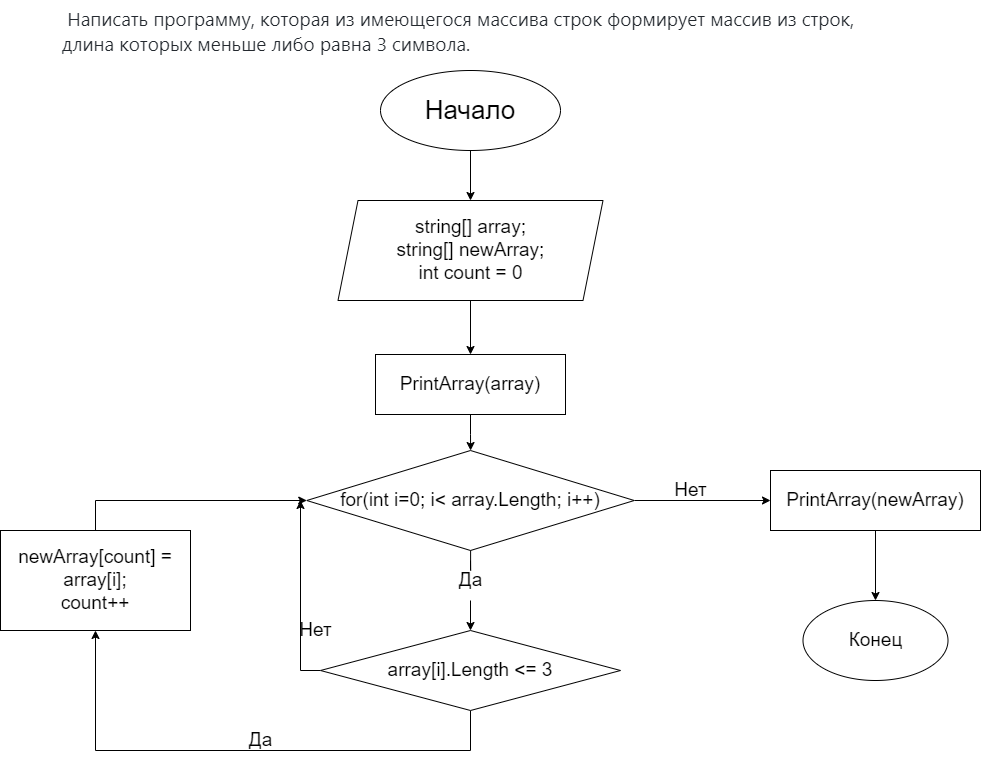

The diagram above was exported from draw.io. Its source (the exported page's mxGraphModel, read from the mxfile embedded in the PNG):
<mxGraphModel dx="1323" dy="658" grid="1" gridSize="10" guides="1" tooltips="1" connect="1" arrows="1" fold="1" page="1" pageScale="1" pageWidth="1169" pageHeight="827" math="0" shadow="0">
  <root>
    <mxCell id="0" />
    <mxCell id="1" parent="0" />
    <mxCell id="wCfEmRAOR34JMXRNbDjl-14" value="" style="edgeStyle=orthogonalEdgeStyle;rounded=0;orthogonalLoop=1;jettySize=auto;html=1;fontSize=19;" edge="1" parent="1" source="wCfEmRAOR34JMXRNbDjl-1" target="wCfEmRAOR34JMXRNbDjl-3">
      <mxGeometry relative="1" as="geometry" />
    </mxCell>
    <mxCell id="wCfEmRAOR34JMXRNbDjl-1" value="Начало" style="ellipse;whiteSpace=wrap;html=1;fontSize=26;" vertex="1" parent="1">
      <mxGeometry x="480" y="100" width="180" height="80" as="geometry" />
    </mxCell>
    <mxCell id="wCfEmRAOR34JMXRNbDjl-2" value="&lt;span style=&quot;color: rgb(36, 41, 47); font-family: -apple-system, BlinkMacSystemFont, &amp;quot;Segoe UI&amp;quot;, Helvetica, Arial, sans-serif, &amp;quot;Apple Color Emoji&amp;quot;, &amp;quot;Segoe UI Emoji&amp;quot;; font-size: 19px; font-style: normal; font-variant-ligatures: normal; font-variant-caps: normal; font-weight: 400; letter-spacing: normal; orphans: 2; text-align: start; text-indent: 0px; text-transform: none; widows: 2; word-spacing: 0px; -webkit-text-stroke-width: 0px; background-color: rgb(255, 255, 255); text-decoration-thickness: initial; text-decoration-style: initial; text-decoration-color: initial; float: none; display: inline !important;&quot;&gt;&lt;span style=&quot;font-size: 19px;&quot;&gt;&amp;nbsp;&lt;/span&gt;Написать программу, которая из имеющегося массива строк формирует массив из строк, длина которых меньше либо равна 3 символа.&lt;/span&gt;" style="text;whiteSpace=wrap;html=1;fontSize=19;" vertex="1" parent="1">
      <mxGeometry x="160" y="30" width="800" height="80" as="geometry" />
    </mxCell>
    <mxCell id="wCfEmRAOR34JMXRNbDjl-15" style="edgeStyle=orthogonalEdgeStyle;rounded=0;orthogonalLoop=1;jettySize=auto;html=1;exitX=0.5;exitY=1;exitDx=0;exitDy=0;fontSize=19;" edge="1" parent="1" source="wCfEmRAOR34JMXRNbDjl-3" target="wCfEmRAOR34JMXRNbDjl-4">
      <mxGeometry relative="1" as="geometry" />
    </mxCell>
    <mxCell id="wCfEmRAOR34JMXRNbDjl-3" value="string[] array;&lt;br&gt;string[] newArray;&lt;br&gt;int count = 0" style="shape=parallelogram;perimeter=parallelogramPerimeter;whiteSpace=wrap;html=1;fixedSize=1;fontSize=19;" vertex="1" parent="1">
      <mxGeometry x="437.5" y="230" width="265" height="100" as="geometry" />
    </mxCell>
    <mxCell id="wCfEmRAOR34JMXRNbDjl-16" value="" style="edgeStyle=orthogonalEdgeStyle;rounded=0;orthogonalLoop=1;jettySize=auto;html=1;fontSize=19;" edge="1" parent="1" source="wCfEmRAOR34JMXRNbDjl-4" target="wCfEmRAOR34JMXRNbDjl-5">
      <mxGeometry relative="1" as="geometry" />
    </mxCell>
    <mxCell id="wCfEmRAOR34JMXRNbDjl-4" value="PrintArray(array)" style="rounded=0;whiteSpace=wrap;html=1;fontSize=19;" vertex="1" parent="1">
      <mxGeometry x="475" y="384" width="190" height="60" as="geometry" />
    </mxCell>
    <mxCell id="wCfEmRAOR34JMXRNbDjl-17" value="" style="edgeStyle=orthogonalEdgeStyle;rounded=0;orthogonalLoop=1;jettySize=auto;html=1;fontSize=19;startArrow=none;" edge="1" parent="1" source="wCfEmRAOR34JMXRNbDjl-18" target="wCfEmRAOR34JMXRNbDjl-6">
      <mxGeometry relative="1" as="geometry">
        <Array as="points">
          <mxPoint x="570" y="600" />
          <mxPoint x="570" y="600" />
        </Array>
      </mxGeometry>
    </mxCell>
    <mxCell id="wCfEmRAOR34JMXRNbDjl-23" style="edgeStyle=orthogonalEdgeStyle;rounded=0;orthogonalLoop=1;jettySize=auto;html=1;entryX=0;entryY=0.5;entryDx=0;entryDy=0;fontSize=19;" edge="1" parent="1" source="wCfEmRAOR34JMXRNbDjl-5" target="wCfEmRAOR34JMXRNbDjl-12">
      <mxGeometry relative="1" as="geometry" />
    </mxCell>
    <mxCell id="wCfEmRAOR34JMXRNbDjl-5" value="for(int i=0; i&amp;lt; array.Length; i++)" style="rhombus;whiteSpace=wrap;html=1;fontSize=19;" vertex="1" parent="1">
      <mxGeometry x="406.25" y="480" width="327.5" height="100" as="geometry" />
    </mxCell>
    <mxCell id="wCfEmRAOR34JMXRNbDjl-20" style="edgeStyle=orthogonalEdgeStyle;rounded=0;orthogonalLoop=1;jettySize=auto;html=1;entryX=0.5;entryY=1;entryDx=0;entryDy=0;fontSize=19;exitX=0.5;exitY=1;exitDx=0;exitDy=0;" edge="1" parent="1" source="wCfEmRAOR34JMXRNbDjl-6" target="wCfEmRAOR34JMXRNbDjl-11">
      <mxGeometry relative="1" as="geometry">
        <Array as="points">
          <mxPoint x="570" y="780" />
          <mxPoint x="195" y="780" />
        </Array>
      </mxGeometry>
    </mxCell>
    <mxCell id="wCfEmRAOR34JMXRNbDjl-26" style="edgeStyle=orthogonalEdgeStyle;rounded=0;orthogonalLoop=1;jettySize=auto;html=1;fontSize=19;" edge="1" parent="1" source="wCfEmRAOR34JMXRNbDjl-6">
      <mxGeometry relative="1" as="geometry">
        <mxPoint x="400" y="530" as="targetPoint" />
      </mxGeometry>
    </mxCell>
    <mxCell id="wCfEmRAOR34JMXRNbDjl-6" value="array[i].Length &amp;lt;= 3" style="rhombus;whiteSpace=wrap;html=1;fontSize=19;align=center;" vertex="1" parent="1">
      <mxGeometry x="420" y="660" width="300" height="80" as="geometry" />
    </mxCell>
    <mxCell id="wCfEmRAOR34JMXRNbDjl-22" style="edgeStyle=orthogonalEdgeStyle;rounded=0;orthogonalLoop=1;jettySize=auto;html=1;fontSize=19;exitX=0.5;exitY=0;exitDx=0;exitDy=0;" edge="1" parent="1" source="wCfEmRAOR34JMXRNbDjl-11" target="wCfEmRAOR34JMXRNbDjl-5">
      <mxGeometry relative="1" as="geometry" />
    </mxCell>
    <mxCell id="wCfEmRAOR34JMXRNbDjl-11" value="newArray[count] = array[i];&lt;br&gt;count++" style="rounded=0;whiteSpace=wrap;html=1;fontSize=19;" vertex="1" parent="1">
      <mxGeometry x="100" y="560" width="190" height="100" as="geometry" />
    </mxCell>
    <mxCell id="wCfEmRAOR34JMXRNbDjl-24" style="edgeStyle=orthogonalEdgeStyle;rounded=0;orthogonalLoop=1;jettySize=auto;html=1;entryX=0.5;entryY=0;entryDx=0;entryDy=0;fontSize=19;" edge="1" parent="1" source="wCfEmRAOR34JMXRNbDjl-12" target="wCfEmRAOR34JMXRNbDjl-13">
      <mxGeometry relative="1" as="geometry" />
    </mxCell>
    <mxCell id="wCfEmRAOR34JMXRNbDjl-12" value="PrintArray(newArray)" style="rounded=0;whiteSpace=wrap;html=1;fontSize=19;" vertex="1" parent="1">
      <mxGeometry x="870" y="500" width="210" height="60" as="geometry" />
    </mxCell>
    <mxCell id="wCfEmRAOR34JMXRNbDjl-13" value="Конец" style="ellipse;whiteSpace=wrap;html=1;fontSize=19;" vertex="1" parent="1">
      <mxGeometry x="902.5" y="630" width="145" height="80" as="geometry" />
    </mxCell>
    <mxCell id="wCfEmRAOR34JMXRNbDjl-18" value="Да" style="text;html=1;align=center;verticalAlign=middle;resizable=0;points=[];autosize=1;strokeColor=none;fillColor=none;fontSize=19;" vertex="1" parent="1">
      <mxGeometry x="545" y="590" width="50" height="40" as="geometry" />
    </mxCell>
    <mxCell id="wCfEmRAOR34JMXRNbDjl-19" value="" style="edgeStyle=orthogonalEdgeStyle;rounded=0;orthogonalLoop=1;jettySize=auto;html=1;fontSize=19;endArrow=none;" edge="1" parent="1" source="wCfEmRAOR34JMXRNbDjl-5" target="wCfEmRAOR34JMXRNbDjl-18">
      <mxGeometry relative="1" as="geometry">
        <mxPoint x="570.0999999999999" y="579.969465648855" as="sourcePoint" />
        <mxPoint x="570.0999999999999" y="660.0333333333333" as="targetPoint" />
        <Array as="points" />
      </mxGeometry>
    </mxCell>
    <mxCell id="wCfEmRAOR34JMXRNbDjl-21" value="Да" style="text;html=1;align=center;verticalAlign=middle;resizable=0;points=[];autosize=1;strokeColor=none;fillColor=none;fontSize=19;" vertex="1" parent="1">
      <mxGeometry x="335" y="750" width="50" height="40" as="geometry" />
    </mxCell>
    <mxCell id="wCfEmRAOR34JMXRNbDjl-25" value="Нет" style="text;html=1;align=center;verticalAlign=middle;resizable=0;points=[];autosize=1;strokeColor=none;fillColor=none;fontSize=19;" vertex="1" parent="1">
      <mxGeometry x="760" y="500" width="60" height="40" as="geometry" />
    </mxCell>
    <mxCell id="wCfEmRAOR34JMXRNbDjl-27" value="Нет" style="text;html=1;align=center;verticalAlign=middle;resizable=0;points=[];autosize=1;strokeColor=none;fillColor=none;fontSize=19;" vertex="1" parent="1">
      <mxGeometry x="385" y="640" width="60" height="40" as="geometry" />
    </mxCell>
  </root>
</mxGraphModel>